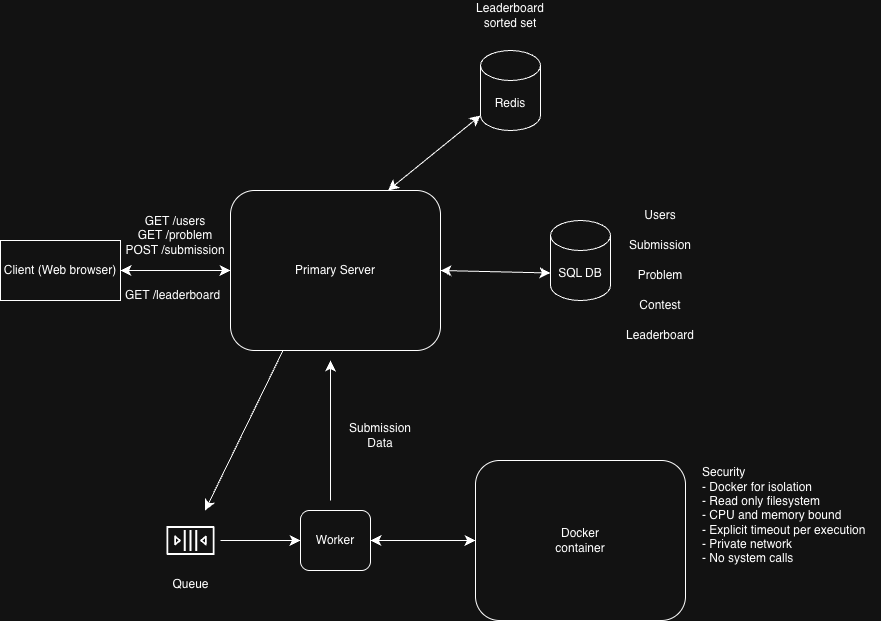

The diagram above was exported from draw.io. Its source (the exported page's mxGraphModel, read from the mxfile embedded in the PNG):
<mxGraphModel dx="1143" dy="860" grid="0" gridSize="10" guides="1" tooltips="1" connect="1" arrows="1" fold="1" page="0" pageScale="1" pageWidth="827" pageHeight="1169" math="0" shadow="0">
  <root>
    <mxCell id="0" />
    <mxCell id="1" parent="0" />
    <mxCell id="e-pJygdAvpnn6ghPjjIi-1" parent="1" style="rounded=0;whiteSpace=wrap;html=1;labelBackgroundColor=none;" value="Client (Web browser)" vertex="1">
      <mxGeometry height="60" width="120" x="110" y="450" as="geometry" />
    </mxCell>
    <mxCell id="e-pJygdAvpnn6ghPjjIi-2" parent="1" style="rounded=1;whiteSpace=wrap;html=1;labelBackgroundColor=none;" value="Primary Server" vertex="1">
      <mxGeometry height="160" width="210" x="340" y="400" as="geometry" />
    </mxCell>
    <mxCell id="e-pJygdAvpnn6ghPjjIi-3" parent="1" style="shape=cylinder3;whiteSpace=wrap;html=1;boundedLbl=1;backgroundOutline=1;size=15;labelBackgroundColor=none;" value="SQL DB" vertex="1">
      <mxGeometry height="80" width="60" x="660" y="430" as="geometry" />
    </mxCell>
    <mxCell id="e-pJygdAvpnn6ghPjjIi-4" parent="1" style="shape=cylinder3;whiteSpace=wrap;html=1;boundedLbl=1;backgroundOutline=1;size=15;labelBackgroundColor=none;" value="Redis" vertex="1">
      <mxGeometry height="80" width="60" x="590" y="260" as="geometry" />
    </mxCell>
    <mxCell id="e-pJygdAvpnn6ghPjjIi-5" parent="1" style="sketch=0;outlineConnect=0;dashed=0;verticalLabelPosition=bottom;verticalAlign=top;align=center;html=1;fontSize=12;fontStyle=0;aspect=fixed;shape=mxgraph.aws4.resourceIcon;resIcon=mxgraph.aws4.queue;labelBackgroundColor=none;" value="Queue" vertex="1">
      <mxGeometry height="60" width="60" x="270" y="720" as="geometry" />
    </mxCell>
    <mxCell id="e-pJygdAvpnn6ghPjjIi-6" parent="1" style="rounded=1;whiteSpace=wrap;html=1;labelBackgroundColor=none;" value="Worker" vertex="1">
      <mxGeometry height="60" width="70" x="410" y="720" as="geometry" />
    </mxCell>
    <mxCell id="e-pJygdAvpnn6ghPjjIi-7" parent="1" style="rounded=1;whiteSpace=wrap;html=1;labelBackgroundColor=none;" value="" vertex="1">
      <mxGeometry height="160" width="210" x="585" y="670" as="geometry" />
    </mxCell>
    <mxCell id="e-pJygdAvpnn6ghPjjIi-8" edge="1" parent="1" source="e-pJygdAvpnn6ghPjjIi-1" style="endArrow=classic;startArrow=classic;html=1;rounded=0;fontSize=12;startSize=8;endSize=8;curved=1;exitX=1;exitY=0.5;exitDx=0;exitDy=0;entryX=0;entryY=0.5;entryDx=0;entryDy=0;labelBackgroundColor=none;fontColor=default;" target="e-pJygdAvpnn6ghPjjIi-2" value="">
      <mxGeometry height="50" relative="1" width="50" as="geometry">
        <mxPoint x="440" y="670" as="sourcePoint" />
        <mxPoint x="490" y="620" as="targetPoint" />
      </mxGeometry>
    </mxCell>
    <mxCell id="e-pJygdAvpnn6ghPjjIi-9" edge="1" parent="1" source="e-pJygdAvpnn6ghPjjIi-2" style="endArrow=classic;startArrow=classic;html=1;rounded=0;fontSize=12;startSize=8;endSize=8;curved=1;exitX=0.75;exitY=0;exitDx=0;exitDy=0;entryX=0;entryY=1;entryDx=0;entryDy=-15;entryPerimeter=0;labelBackgroundColor=none;fontColor=default;" target="e-pJygdAvpnn6ghPjjIi-4" value="">
      <mxGeometry height="50" relative="1" width="50" as="geometry">
        <mxPoint x="530" y="510" as="sourcePoint" />
        <mxPoint x="640" y="510" as="targetPoint" />
      </mxGeometry>
    </mxCell>
    <mxCell id="e-pJygdAvpnn6ghPjjIi-10" edge="1" parent="1" source="e-pJygdAvpnn6ghPjjIi-2" style="endArrow=classic;startArrow=classic;html=1;rounded=0;fontSize=12;startSize=8;endSize=8;curved=1;exitX=1;exitY=0.5;exitDx=0;exitDy=0;entryX=0;entryY=0;entryDx=0;entryDy=52.5;entryPerimeter=0;labelBackgroundColor=none;fontColor=default;" target="e-pJygdAvpnn6ghPjjIi-3" value="">
      <mxGeometry height="50" relative="1" width="50" as="geometry">
        <mxPoint x="600" y="585" as="sourcePoint" />
        <mxPoint x="692" y="510" as="targetPoint" />
      </mxGeometry>
    </mxCell>
    <mxCell id="e-pJygdAvpnn6ghPjjIi-11" edge="1" parent="1" source="e-pJygdAvpnn6ghPjjIi-2" style="endArrow=classic;html=1;rounded=0;fontSize=12;startSize=8;endSize=8;curved=1;exitX=0.25;exitY=1;exitDx=0;exitDy=0;labelBackgroundColor=none;fontColor=default;" target="e-pJygdAvpnn6ghPjjIi-5" value="">
      <mxGeometry height="50" relative="1" width="50" as="geometry">
        <mxPoint x="440" y="670" as="sourcePoint" />
        <mxPoint x="490" y="620" as="targetPoint" />
      </mxGeometry>
    </mxCell>
    <mxCell id="e-pJygdAvpnn6ghPjjIi-12" edge="1" parent="1" source="e-pJygdAvpnn6ghPjjIi-5" style="endArrow=classic;html=1;rounded=0;fontSize=12;startSize=8;endSize=8;curved=1;entryX=0;entryY=0.5;entryDx=0;entryDy=0;labelBackgroundColor=none;fontColor=default;" target="e-pJygdAvpnn6ghPjjIi-6" value="">
      <mxGeometry height="50" relative="1" width="50" as="geometry">
        <mxPoint x="440" y="670" as="sourcePoint" />
        <mxPoint x="490" y="620" as="targetPoint" />
      </mxGeometry>
    </mxCell>
    <mxCell id="e-pJygdAvpnn6ghPjjIi-13" edge="1" parent="1" source="e-pJygdAvpnn6ghPjjIi-7" style="endArrow=classic;startArrow=classic;html=1;rounded=0;fontSize=12;startSize=8;endSize=8;curved=1;exitX=0;exitY=0.5;exitDx=0;exitDy=0;entryX=1;entryY=0.5;entryDx=0;entryDy=0;labelBackgroundColor=none;fontColor=default;" target="e-pJygdAvpnn6ghPjjIi-6" value="">
      <mxGeometry height="50" relative="1" width="50" as="geometry">
        <mxPoint x="440" y="670" as="sourcePoint" />
        <mxPoint x="490" y="620" as="targetPoint" />
      </mxGeometry>
    </mxCell>
    <mxCell id="e-pJygdAvpnn6ghPjjIi-14" parent="1" style="text;html=1;whiteSpace=wrap;strokeColor=none;fillColor=none;align=center;verticalAlign=middle;rounded=0;labelBackgroundColor=none;" value="Docker container" vertex="1">
      <mxGeometry height="30" width="60" x="660" y="735" as="geometry" />
    </mxCell>
    <mxCell id="e-pJygdAvpnn6ghPjjIi-15" parent="1" style="text;html=1;whiteSpace=wrap;strokeColor=none;fillColor=none;align=center;verticalAlign=middle;rounded=0;labelBackgroundColor=none;" value="Users" vertex="1">
      <mxGeometry height="30" width="60" x="740" y="410" as="geometry" />
    </mxCell>
    <mxCell id="e-pJygdAvpnn6ghPjjIi-16" parent="1" style="text;html=1;whiteSpace=wrap;strokeColor=none;fillColor=none;align=center;verticalAlign=middle;rounded=0;labelBackgroundColor=none;" value="Submission" vertex="1">
      <mxGeometry height="30" width="60" x="740" y="440" as="geometry" />
    </mxCell>
    <mxCell id="e-pJygdAvpnn6ghPjjIi-17" parent="1" style="text;html=1;whiteSpace=wrap;strokeColor=none;fillColor=none;align=center;verticalAlign=middle;rounded=0;labelBackgroundColor=none;" value="Problem" vertex="1">
      <mxGeometry height="30" width="60" x="740" y="470" as="geometry" />
    </mxCell>
    <mxCell id="e-pJygdAvpnn6ghPjjIi-18" parent="1" style="text;html=1;whiteSpace=wrap;strokeColor=none;fillColor=none;align=center;verticalAlign=middle;rounded=0;labelBackgroundColor=none;" value="Contest" vertex="1">
      <mxGeometry height="30" width="60" x="740" y="500" as="geometry" />
    </mxCell>
    <mxCell id="e-pJygdAvpnn6ghPjjIi-19" parent="1" style="text;html=1;whiteSpace=wrap;strokeColor=none;fillColor=none;align=center;verticalAlign=middle;rounded=0;labelBackgroundColor=none;" value="Leaderboard" vertex="1">
      <mxGeometry height="30" width="60" x="740" y="530" as="geometry" />
    </mxCell>
    <mxCell id="e-pJygdAvpnn6ghPjjIi-20" edge="1" parent="1" style="endArrow=classic;html=1;rounded=0;fontSize=12;startSize=8;endSize=8;curved=1;labelBackgroundColor=none;fontColor=default;" value="">
      <mxGeometry height="50" relative="1" width="50" as="geometry">
        <mxPoint x="440" y="710" as="sourcePoint" />
        <mxPoint x="440" y="570" as="targetPoint" />
      </mxGeometry>
    </mxCell>
    <mxCell id="e-pJygdAvpnn6ghPjjIi-21" parent="1" style="text;html=1;whiteSpace=wrap;strokeColor=none;fillColor=none;align=center;verticalAlign=middle;rounded=0;labelBackgroundColor=none;" value="Submission Data" vertex="1">
      <mxGeometry height="30" width="60" x="460" y="630" as="geometry" />
    </mxCell>
    <mxCell id="e-pJygdAvpnn6ghPjjIi-22" parent="1" style="text;html=1;whiteSpace=wrap;strokeColor=none;fillColor=none;align=left;verticalAlign=middle;rounded=0;labelBackgroundColor=none;" value="Security&amp;nbsp;&lt;div&gt;- Docker for isolation&lt;br&gt;- Read only filesystem&lt;br&gt;- CPU and memory bound&lt;br&gt;- Explicit timeout per execution&lt;br&gt;- Private network&lt;br&gt;- No system calls&lt;/div&gt;" vertex="1">
      <mxGeometry height="30" width="180" x="810" y="710" as="geometry" />
    </mxCell>
    <mxCell id="e-pJygdAvpnn6ghPjjIi-23" parent="1" style="text;html=1;whiteSpace=wrap;strokeColor=none;fillColor=none;align=center;verticalAlign=middle;rounded=0;labelBackgroundColor=none;" value="Leaderboard sorted set" vertex="1">
      <mxGeometry height="30" width="60" x="590" y="210" as="geometry" />
    </mxCell>
    <mxCell id="e-pJygdAvpnn6ghPjjIi-24" parent="1" style="text;html=1;whiteSpace=wrap;strokeColor=none;fillColor=none;align=center;verticalAlign=middle;rounded=0;labelBackgroundColor=none;" value="GET /users&lt;br&gt;GET /problem&lt;br&gt;POST /submission" vertex="1">
      <mxGeometry height="30" width="130" x="220" y="430" as="geometry" />
    </mxCell>
    <mxCell id="e-pJygdAvpnn6ghPjjIi-25" parent="1" style="text;html=1;whiteSpace=wrap;strokeColor=none;fillColor=none;align=center;verticalAlign=middle;rounded=0;labelBackgroundColor=none;" value="GET /leaderboard" vertex="1">
      <mxGeometry height="30" width="105" x="230" y="490" as="geometry" />
    </mxCell>
  </root>
</mxGraphModel>